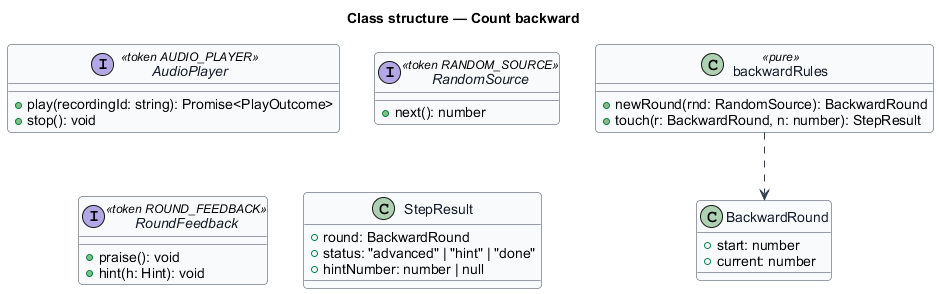

The diagram above was rendered by PlantUML. Its source (embedded in the PNG):
@startuml
skinparam backgroundColor #FFFFFF
skinparam shadowing false
skinparam roundcorner 8
skinparam defaultFontName Arial
skinparam ArrowColor #344054
skinparam class {
  BorderColor #344054
  FontColor #101828
  BackgroundColor #F9FAFB
}
title Class structure — Count backward

interface AudioPlayer <<token AUDIO_PLAYER>> {
  +play(recordingId: string): Promise<PlayOutcome>
  +stop(): void
}
interface RandomSource <<token RANDOM_SOURCE>> {
  +next(): number
}
interface RoundFeedback <<token ROUND_FEEDBACK>> {
  +praise(): void
  +hint(h: Hint): void
}

class BackwardRound {
  +start: number
  +current: number
}
class backwardRules <<pure>> {
  +newRound(rnd: RandomSource): BackwardRound
  +touch(r: BackwardRound, n: number): StepResult
}
class StepResult {
  +round: BackwardRound
  +status: "advanced" | "hint" | "done"
  +hintNumber: number | null
}
backwardRules ..> BackwardRound
@enduml